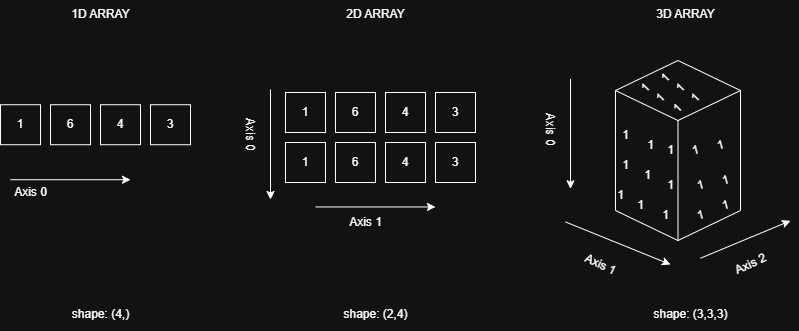

The diagram above was exported from draw.io. Its source (the exported page's mxGraphModel, read from the mxfile embedded in the PNG):
<mxGraphModel dx="974" dy="525" grid="1" gridSize="10" guides="1" tooltips="1" connect="1" arrows="1" fold="1" page="1" pageScale="1" pageWidth="827" pageHeight="1169" math="0" shadow="0">
  <root>
    <mxCell id="0" />
    <mxCell id="1" parent="0" />
    <mxCell id="Czt2eTuafb7Vp-DHLhFE-93" value="" style="html=1;whiteSpace=wrap;shape=isoCube2;backgroundOutline=1;isoAngle=15;" vertex="1" parent="1">
      <mxGeometry x="625" y="131.02" width="125" height="180" as="geometry" />
    </mxCell>
    <mxCell id="Czt2eTuafb7Vp-DHLhFE-1" value="1" style="rounded=0;whiteSpace=wrap;html=1;" vertex="1" parent="1">
      <mxGeometry x="10" y="175.23" width="40" height="40" as="geometry" />
    </mxCell>
    <mxCell id="Czt2eTuafb7Vp-DHLhFE-3" value="6" style="rounded=0;whiteSpace=wrap;html=1;" vertex="1" parent="1">
      <mxGeometry x="60" y="175.23" width="40" height="40" as="geometry" />
    </mxCell>
    <mxCell id="Czt2eTuafb7Vp-DHLhFE-4" value="4" style="rounded=0;whiteSpace=wrap;html=1;" vertex="1" parent="1">
      <mxGeometry x="110" y="175.23" width="40" height="40" as="geometry" />
    </mxCell>
    <mxCell id="Czt2eTuafb7Vp-DHLhFE-75" style="edgeStyle=orthogonalEdgeStyle;rounded=0;orthogonalLoop=1;jettySize=auto;html=1;" edge="1" parent="1">
      <mxGeometry relative="1" as="geometry">
        <mxPoint x="140" y="250.23" as="targetPoint" />
        <mxPoint x="20" y="250.23" as="sourcePoint" />
      </mxGeometry>
    </mxCell>
    <mxCell id="Czt2eTuafb7Vp-DHLhFE-5" value="3" style="rounded=0;whiteSpace=wrap;html=1;" vertex="1" parent="1">
      <mxGeometry x="160" y="175.23" width="40" height="40" as="geometry" />
    </mxCell>
    <mxCell id="Czt2eTuafb7Vp-DHLhFE-7" value="1" style="rounded=0;whiteSpace=wrap;html=1;" vertex="1" parent="1">
      <mxGeometry x="295" y="213" width="40" height="40" as="geometry" />
    </mxCell>
    <mxCell id="Czt2eTuafb7Vp-DHLhFE-8" value="6" style="rounded=0;whiteSpace=wrap;html=1;" vertex="1" parent="1">
      <mxGeometry x="345" y="213" width="40" height="40" as="geometry" />
    </mxCell>
    <mxCell id="Czt2eTuafb7Vp-DHLhFE-9" value="4" style="rounded=0;whiteSpace=wrap;html=1;" vertex="1" parent="1">
      <mxGeometry x="395" y="213" width="40" height="40" as="geometry" />
    </mxCell>
    <mxCell id="Czt2eTuafb7Vp-DHLhFE-10" value="3" style="rounded=0;whiteSpace=wrap;html=1;" vertex="1" parent="1">
      <mxGeometry x="445" y="213" width="40" height="40" as="geometry" />
    </mxCell>
    <mxCell id="Czt2eTuafb7Vp-DHLhFE-11" value="1" style="rounded=0;whiteSpace=wrap;html=1;" vertex="1" parent="1">
      <mxGeometry x="295" y="163" width="40" height="40" as="geometry" />
    </mxCell>
    <mxCell id="Czt2eTuafb7Vp-DHLhFE-12" value="6" style="rounded=0;whiteSpace=wrap;html=1;" vertex="1" parent="1">
      <mxGeometry x="345" y="163" width="40" height="40" as="geometry" />
    </mxCell>
    <mxCell id="Czt2eTuafb7Vp-DHLhFE-13" value="4" style="rounded=0;whiteSpace=wrap;html=1;" vertex="1" parent="1">
      <mxGeometry x="395" y="163" width="40" height="40" as="geometry" />
    </mxCell>
    <mxCell id="Czt2eTuafb7Vp-DHLhFE-14" value="3" style="rounded=0;whiteSpace=wrap;html=1;" vertex="1" parent="1">
      <mxGeometry x="445" y="163" width="40" height="40" as="geometry" />
    </mxCell>
    <mxCell id="Czt2eTuafb7Vp-DHLhFE-41" value="1" style="text;html=1;align=center;verticalAlign=middle;resizable=0;points=[];autosize=1;rotation=-45;" vertex="1" parent="1">
      <mxGeometry x="672.5" y="164.02" width="30" height="30" as="geometry" />
    </mxCell>
    <mxCell id="Czt2eTuafb7Vp-DHLhFE-72" value="2D ARRAY" style="text;html=1;align=center;verticalAlign=middle;resizable=0;points=[];autosize=1;strokeColor=none;fillColor=none;" vertex="1" parent="1">
      <mxGeometry x="345" y="70.23" width="80" height="30" as="geometry" />
    </mxCell>
    <mxCell id="Czt2eTuafb7Vp-DHLhFE-73" value="3D ARRAY" style="text;html=1;align=center;verticalAlign=middle;resizable=0;points=[];autosize=1;strokeColor=none;fillColor=none;" vertex="1" parent="1">
      <mxGeometry x="655" y="70.23" width="80" height="30" as="geometry" />
    </mxCell>
    <mxCell id="Czt2eTuafb7Vp-DHLhFE-74" value="1D ARRAY" style="text;html=1;align=center;verticalAlign=middle;resizable=0;points=[];autosize=1;strokeColor=none;fillColor=none;" vertex="1" parent="1">
      <mxGeometry x="70" y="70.23" width="80" height="30" as="geometry" />
    </mxCell>
    <mxCell id="Czt2eTuafb7Vp-DHLhFE-76" value="Axis 0" style="text;html=1;align=center;verticalAlign=middle;resizable=0;points=[];autosize=1;strokeColor=none;fillColor=none;" vertex="1" parent="1">
      <mxGeometry x="10" y="247.67999999999998" width="60" height="30" as="geometry" />
    </mxCell>
    <mxCell id="Czt2eTuafb7Vp-DHLhFE-77" value="shape: (4,)" style="text;html=1;align=center;verticalAlign=middle;resizable=0;points=[];autosize=1;strokeColor=none;fillColor=none;" vertex="1" parent="1">
      <mxGeometry x="70" y="370" width="80" height="30" as="geometry" />
    </mxCell>
    <mxCell id="Czt2eTuafb7Vp-DHLhFE-79" style="edgeStyle=orthogonalEdgeStyle;rounded=0;orthogonalLoop=1;jettySize=auto;html=1;" edge="1" parent="1">
      <mxGeometry relative="1" as="geometry">
        <mxPoint x="445" y="277.45" as="targetPoint" />
        <mxPoint x="325" y="277.45" as="sourcePoint" />
      </mxGeometry>
    </mxCell>
    <mxCell id="Czt2eTuafb7Vp-DHLhFE-80" style="edgeStyle=orthogonalEdgeStyle;rounded=0;orthogonalLoop=1;jettySize=auto;html=1;" edge="1" parent="1">
      <mxGeometry relative="1" as="geometry">
        <mxPoint x="280" y="270" as="targetPoint" />
        <mxPoint x="280" y="160" as="sourcePoint" />
      </mxGeometry>
    </mxCell>
    <mxCell id="Czt2eTuafb7Vp-DHLhFE-81" value="Axis 0" style="text;html=1;align=center;verticalAlign=middle;resizable=0;points=[];autosize=1;strokeColor=none;fillColor=none;rotation=90;" vertex="1" parent="1">
      <mxGeometry x="230" y="190" width="60" height="30" as="geometry" />
    </mxCell>
    <mxCell id="Czt2eTuafb7Vp-DHLhFE-83" value="shape: (2,4)" style="text;html=1;align=center;verticalAlign=middle;resizable=0;points=[];autosize=1;strokeColor=none;fillColor=none;" vertex="1" parent="1">
      <mxGeometry x="340" y="370.23" width="90" height="30" as="geometry" />
    </mxCell>
    <mxCell id="Czt2eTuafb7Vp-DHLhFE-84" value="Axis 1" style="text;html=1;align=center;verticalAlign=middle;resizable=0;points=[];autosize=1;strokeColor=none;fillColor=none;rotation=0;" vertex="1" parent="1">
      <mxGeometry x="345" y="277.68" width="60" height="30" as="geometry" />
    </mxCell>
    <mxCell id="Czt2eTuafb7Vp-DHLhFE-85" style="edgeStyle=orthogonalEdgeStyle;rounded=0;orthogonalLoop=1;jettySize=auto;html=1;" edge="1" parent="1">
      <mxGeometry relative="1" as="geometry">
        <mxPoint x="580" y="259.24999999999994" as="targetPoint" />
        <mxPoint x="580" y="149.25" as="sourcePoint" />
      </mxGeometry>
    </mxCell>
    <mxCell id="Czt2eTuafb7Vp-DHLhFE-86" style="rounded=0;orthogonalLoop=1;jettySize=auto;html=1;" edge="1" parent="1">
      <mxGeometry relative="1" as="geometry">
        <mxPoint x="680" y="334.97999999999996" as="targetPoint" />
        <mxPoint x="575" y="292.42999999999995" as="sourcePoint" />
      </mxGeometry>
    </mxCell>
    <mxCell id="Czt2eTuafb7Vp-DHLhFE-87" style="rounded=0;orthogonalLoop=1;jettySize=auto;html=1;" edge="1" parent="1">
      <mxGeometry relative="1" as="geometry">
        <mxPoint x="800" y="291.24999999999994" as="targetPoint" />
        <mxPoint x="710" y="328.69999999999993" as="sourcePoint" />
      </mxGeometry>
    </mxCell>
    <mxCell id="Czt2eTuafb7Vp-DHLhFE-88" value="Axis 0" style="text;html=1;align=center;verticalAlign=middle;resizable=0;points=[];autosize=1;strokeColor=none;fillColor=none;rotation=90;" vertex="1" parent="1">
      <mxGeometry x="530" y="184.25" width="60" height="30" as="geometry" />
    </mxCell>
    <mxCell id="Czt2eTuafb7Vp-DHLhFE-90" value="Axis 1" style="text;html=1;align=center;verticalAlign=middle;resizable=0;points=[];autosize=1;strokeColor=none;fillColor=none;rotation=25;" vertex="1" parent="1">
      <mxGeometry x="580" y="319.99999999999994" width="60" height="30" as="geometry" />
    </mxCell>
    <mxCell id="Czt2eTuafb7Vp-DHLhFE-91" value="Axis 2" style="text;html=1;align=center;verticalAlign=middle;resizable=0;points=[];autosize=1;strokeColor=none;fillColor=none;rotation=-25;" vertex="1" parent="1">
      <mxGeometry x="730" y="319.99999999999994" width="60" height="30" as="geometry" />
    </mxCell>
    <mxCell id="Czt2eTuafb7Vp-DHLhFE-92" value="shape: (3,3,3)" style="text;html=1;align=center;verticalAlign=middle;resizable=0;points=[];autosize=1;strokeColor=none;fillColor=none;" vertex="1" parent="1">
      <mxGeometry x="650" y="370.23" width="100" height="30" as="geometry" />
    </mxCell>
    <mxCell id="Czt2eTuafb7Vp-DHLhFE-94" value="1" style="text;html=1;align=center;verticalAlign=middle;resizable=0;points=[];autosize=1;rotation=-45;" vertex="1" parent="1">
      <mxGeometry x="690" y="154.02" width="30" height="30" as="geometry" />
    </mxCell>
    <mxCell id="Czt2eTuafb7Vp-DHLhFE-95" value="1" style="text;html=1;align=center;verticalAlign=middle;resizable=0;points=[];autosize=1;rotation=-45;" vertex="1" parent="1">
      <mxGeometry x="655" y="154.02000000000004" width="30" height="30" as="geometry" />
    </mxCell>
    <mxCell id="Czt2eTuafb7Vp-DHLhFE-96" value="1" style="text;html=1;align=center;verticalAlign=middle;resizable=0;points=[];autosize=1;rotation=-45;" vertex="1" parent="1">
      <mxGeometry x="675" y="144.02" width="30" height="30" as="geometry" />
    </mxCell>
    <mxCell id="Czt2eTuafb7Vp-DHLhFE-97" value="1" style="text;html=1;align=center;verticalAlign=middle;resizable=0;points=[];autosize=1;rotation=0;" vertex="1" parent="1">
      <mxGeometry x="635" y="261.02" width="30" height="30" as="geometry" />
    </mxCell>
    <mxCell id="Czt2eTuafb7Vp-DHLhFE-98" value="1" style="text;html=1;align=center;verticalAlign=middle;resizable=0;points=[];autosize=1;rotation=0;" vertex="1" parent="1">
      <mxGeometry x="615" y="251.02" width="30" height="30" as="geometry" />
    </mxCell>
    <mxCell id="Czt2eTuafb7Vp-DHLhFE-99" value="1" style="text;html=1;align=center;verticalAlign=middle;resizable=0;points=[];autosize=1;rotation=0;" vertex="1" parent="1">
      <mxGeometry x="660" y="271.02" width="30" height="30" as="geometry" />
    </mxCell>
    <mxCell id="Czt2eTuafb7Vp-DHLhFE-100" value="1" style="text;html=1;align=center;verticalAlign=middle;resizable=0;points=[];autosize=1;rotation=0;" vertex="1" parent="1">
      <mxGeometry x="642.5" y="231.02" width="30" height="30" as="geometry" />
    </mxCell>
    <mxCell id="Czt2eTuafb7Vp-DHLhFE-101" value="1" style="text;html=1;align=center;verticalAlign=middle;resizable=0;points=[];autosize=1;rotation=0;" vertex="1" parent="1">
      <mxGeometry x="620" y="221.02" width="30" height="30" as="geometry" />
    </mxCell>
    <mxCell id="Czt2eTuafb7Vp-DHLhFE-102" value="1" style="text;html=1;align=center;verticalAlign=middle;resizable=0;points=[];autosize=1;rotation=0;" vertex="1" parent="1">
      <mxGeometry x="665" y="241.02" width="30" height="30" as="geometry" />
    </mxCell>
    <mxCell id="Czt2eTuafb7Vp-DHLhFE-103" value="1" style="text;html=1;align=center;verticalAlign=middle;resizable=0;points=[];autosize=1;rotation=0;" vertex="1" parent="1">
      <mxGeometry x="645" y="201.02" width="30" height="30" as="geometry" />
    </mxCell>
    <mxCell id="Czt2eTuafb7Vp-DHLhFE-104" value="1" style="text;html=1;align=center;verticalAlign=middle;resizable=0;points=[];autosize=1;rotation=0;" vertex="1" parent="1">
      <mxGeometry x="620" y="191.02" width="30" height="30" as="geometry" />
    </mxCell>
    <mxCell id="Czt2eTuafb7Vp-DHLhFE-105" value="1" style="text;html=1;align=center;verticalAlign=middle;resizable=0;points=[];autosize=1;rotation=0;" vertex="1" parent="1">
      <mxGeometry x="665" y="206.02" width="30" height="30" as="geometry" />
    </mxCell>
    <mxCell id="Czt2eTuafb7Vp-DHLhFE-107" value="1" style="text;html=1;align=center;verticalAlign=middle;resizable=0;points=[];autosize=1;rotation=-15;" vertex="1" parent="1">
      <mxGeometry x="695" y="271.02" width="30" height="30" as="geometry" />
    </mxCell>
    <mxCell id="Czt2eTuafb7Vp-DHLhFE-109" value="1" style="text;html=1;align=center;verticalAlign=middle;resizable=0;points=[];autosize=1;rotation=-15;" vertex="1" parent="1">
      <mxGeometry x="720" y="261.02" width="30" height="30" as="geometry" />
    </mxCell>
    <mxCell id="Czt2eTuafb7Vp-DHLhFE-111" value="1" style="text;html=1;align=center;verticalAlign=middle;resizable=0;points=[];autosize=1;rotation=-15;" vertex="1" parent="1">
      <mxGeometry x="695" y="241.02" width="30" height="30" as="geometry" />
    </mxCell>
    <mxCell id="Czt2eTuafb7Vp-DHLhFE-112" value="1" style="text;html=1;align=center;verticalAlign=middle;resizable=0;points=[];autosize=1;rotation=-15;" vertex="1" parent="1">
      <mxGeometry x="720" y="236.02" width="30" height="30" as="geometry" />
    </mxCell>
    <mxCell id="Czt2eTuafb7Vp-DHLhFE-113" value="1" style="text;html=1;align=center;verticalAlign=middle;resizable=0;points=[];autosize=1;rotation=-15;" vertex="1" parent="1">
      <mxGeometry x="690" y="206.02" width="30" height="30" as="geometry" />
    </mxCell>
    <mxCell id="Czt2eTuafb7Vp-DHLhFE-114" value="1" style="text;html=1;align=center;verticalAlign=middle;resizable=0;points=[];autosize=1;rotation=-15;" vertex="1" parent="1">
      <mxGeometry x="715" y="201.02" width="30" height="30" as="geometry" />
    </mxCell>
    <mxCell id="Czt2eTuafb7Vp-DHLhFE-115" value="1" style="text;html=1;align=center;verticalAlign=middle;resizable=0;points=[];autosize=1;rotation=-45;" vertex="1" parent="1">
      <mxGeometry x="640" y="144.02" width="30" height="30" as="geometry" />
    </mxCell>
    <mxCell id="Czt2eTuafb7Vp-DHLhFE-116" value="1" style="text;html=1;align=center;verticalAlign=middle;resizable=0;points=[];autosize=1;rotation=-45;" vertex="1" parent="1">
      <mxGeometry x="660" y="134.02" width="30" height="30" as="geometry" />
    </mxCell>
  </root>
</mxGraphModel>